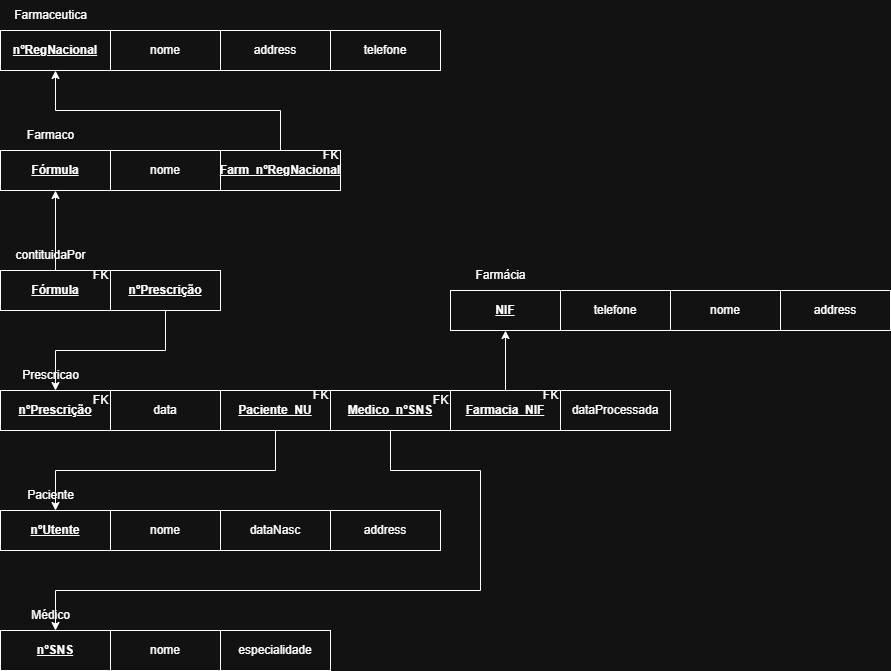

The diagram above was exported from draw.io. Its source (the exported page's mxGraphModel, read from the mxfile embedded in the PNG):
<mxGraphModel dx="1050" dy="569" grid="1" gridSize="10" guides="1" tooltips="1" connect="1" arrows="1" fold="1" page="1" pageScale="1" pageWidth="827" pageHeight="1169" math="0" shadow="0">
  <root>
    <mxCell id="0" />
    <mxCell id="1" parent="0" />
    <mxCell id="dvjlUylE09PWmXtx3gY3-1" value="&lt;b&gt;&lt;u&gt;nºRegNacional&lt;/u&gt;&lt;/b&gt;" style="rounded=0;whiteSpace=wrap;html=1;" parent="1" vertex="1">
      <mxGeometry x="120" y="200" width="110" height="40" as="geometry" />
    </mxCell>
    <mxCell id="dvjlUylE09PWmXtx3gY3-2" value="Farmaceutica" style="text;html=1;align=center;verticalAlign=middle;resizable=0;points=[];autosize=1;strokeColor=none;fillColor=none;" parent="1" vertex="1">
      <mxGeometry x="120" y="170" width="100" height="30" as="geometry" />
    </mxCell>
    <mxCell id="dvjlUylE09PWmXtx3gY3-3" value="nome" style="rounded=0;whiteSpace=wrap;html=1;" parent="1" vertex="1">
      <mxGeometry x="230" y="200" width="110" height="40" as="geometry" />
    </mxCell>
    <mxCell id="dvjlUylE09PWmXtx3gY3-4" value="&lt;b&gt;&lt;u&gt;Fórmula&lt;/u&gt;&lt;/b&gt;" style="rounded=0;whiteSpace=wrap;html=1;" parent="1" vertex="1">
      <mxGeometry x="120" y="320" width="110" height="40" as="geometry" />
    </mxCell>
    <mxCell id="dvjlUylE09PWmXtx3gY3-5" value="Farmaco" style="text;html=1;align=center;verticalAlign=middle;resizable=0;points=[];autosize=1;strokeColor=none;fillColor=none;" parent="1" vertex="1">
      <mxGeometry x="135" y="290" width="70" height="30" as="geometry" />
    </mxCell>
    <mxCell id="dvjlUylE09PWmXtx3gY3-6" value="nome" style="rounded=0;whiteSpace=wrap;html=1;" parent="1" vertex="1">
      <mxGeometry x="230" y="320" width="110" height="40" as="geometry" />
    </mxCell>
    <mxCell id="dvjlUylE09PWmXtx3gY3-7" value="&lt;b&gt;&lt;u&gt;nºPrescrição&lt;/u&gt;&lt;/b&gt;" style="rounded=0;whiteSpace=wrap;html=1;" parent="1" vertex="1">
      <mxGeometry x="120" y="560" width="110" height="40" as="geometry" />
    </mxCell>
    <mxCell id="dvjlUylE09PWmXtx3gY3-8" value="Prescricao" style="text;html=1;align=center;verticalAlign=middle;resizable=0;points=[];autosize=1;strokeColor=none;fillColor=none;" parent="1" vertex="1">
      <mxGeometry x="130" y="530" width="80" height="30" as="geometry" />
    </mxCell>
    <mxCell id="dvjlUylE09PWmXtx3gY3-9" value="data" style="rounded=0;whiteSpace=wrap;html=1;" parent="1" vertex="1">
      <mxGeometry x="230" y="560" width="110" height="40" as="geometry" />
    </mxCell>
    <mxCell id="dvjlUylE09PWmXtx3gY3-10" value="&lt;u&gt;&lt;b&gt;nºUtente&lt;/b&gt;&lt;/u&gt;" style="rounded=0;whiteSpace=wrap;html=1;" parent="1" vertex="1">
      <mxGeometry x="120" y="680" width="110" height="40" as="geometry" />
    </mxCell>
    <mxCell id="dvjlUylE09PWmXtx3gY3-11" value="Paciente" style="text;html=1;align=center;verticalAlign=middle;resizable=0;points=[];autosize=1;strokeColor=none;fillColor=none;" parent="1" vertex="1">
      <mxGeometry x="135" y="650" width="70" height="30" as="geometry" />
    </mxCell>
    <mxCell id="dvjlUylE09PWmXtx3gY3-12" value="nome" style="rounded=0;whiteSpace=wrap;html=1;" parent="1" vertex="1">
      <mxGeometry x="230" y="680" width="110" height="40" as="geometry" />
    </mxCell>
    <mxCell id="dvjlUylE09PWmXtx3gY3-13" value="&lt;b&gt;&lt;u&gt;nºSNS&lt;/u&gt;&lt;/b&gt;" style="rounded=0;whiteSpace=wrap;html=1;" parent="1" vertex="1">
      <mxGeometry x="120" y="800" width="110" height="40" as="geometry" />
    </mxCell>
    <mxCell id="dvjlUylE09PWmXtx3gY3-14" value="Médico" style="text;html=1;align=center;verticalAlign=middle;resizable=0;points=[];autosize=1;strokeColor=none;fillColor=none;" parent="1" vertex="1">
      <mxGeometry x="140" y="770" width="60" height="30" as="geometry" />
    </mxCell>
    <mxCell id="dvjlUylE09PWmXtx3gY3-15" value="nome" style="rounded=0;whiteSpace=wrap;html=1;" parent="1" vertex="1">
      <mxGeometry x="230" y="800" width="110" height="40" as="geometry" />
    </mxCell>
    <mxCell id="dvjlUylE09PWmXtx3gY3-16" value="&lt;u&gt;&lt;b&gt;NIF&lt;/b&gt;&lt;/u&gt;" style="rounded=0;whiteSpace=wrap;html=1;" parent="1" vertex="1">
      <mxGeometry x="570" y="460" width="110" height="40" as="geometry" />
    </mxCell>
    <mxCell id="dvjlUylE09PWmXtx3gY3-17" value="Farmácia" style="text;html=1;align=center;verticalAlign=middle;resizable=0;points=[];autosize=1;strokeColor=none;fillColor=none;" parent="1" vertex="1">
      <mxGeometry x="585" y="430" width="70" height="30" as="geometry" />
    </mxCell>
    <mxCell id="dvjlUylE09PWmXtx3gY3-18" value="telefone" style="rounded=0;whiteSpace=wrap;html=1;" parent="1" vertex="1">
      <mxGeometry x="680" y="460" width="110" height="40" as="geometry" />
    </mxCell>
    <mxCell id="dvjlUylE09PWmXtx3gY3-19" value="&lt;u&gt;&lt;b&gt;Fórmula&lt;/b&gt;&lt;/u&gt;" style="rounded=0;whiteSpace=wrap;html=1;" parent="1" vertex="1">
      <mxGeometry x="120" y="440" width="110" height="40" as="geometry" />
    </mxCell>
    <mxCell id="dvjlUylE09PWmXtx3gY3-20" value="contituidaPor" style="text;html=1;align=center;verticalAlign=middle;resizable=0;points=[];autosize=1;strokeColor=none;fillColor=none;" parent="1" vertex="1">
      <mxGeometry x="125" y="410" width="90" height="30" as="geometry" />
    </mxCell>
    <mxCell id="dvjlUylE09PWmXtx3gY3-21" value="&lt;b&gt;&lt;u&gt;nºPrescrição&lt;/u&gt;&lt;/b&gt;" style="rounded=0;whiteSpace=wrap;html=1;" parent="1" vertex="1">
      <mxGeometry x="230" y="440" width="110" height="40" as="geometry" />
    </mxCell>
    <mxCell id="dvjlUylE09PWmXtx3gY3-22" value="address" style="rounded=0;whiteSpace=wrap;html=1;" parent="1" vertex="1">
      <mxGeometry x="340" y="200" width="110" height="40" as="geometry" />
    </mxCell>
    <mxCell id="dvjlUylE09PWmXtx3gY3-23" value="telefone" style="rounded=0;whiteSpace=wrap;html=1;" parent="1" vertex="1">
      <mxGeometry x="450" y="200" width="110" height="40" as="geometry" />
    </mxCell>
    <mxCell id="dvjlUylE09PWmXtx3gY3-25" value="address" style="rounded=0;whiteSpace=wrap;html=1;" parent="1" vertex="1">
      <mxGeometry x="450" y="680" width="110" height="40" as="geometry" />
    </mxCell>
    <mxCell id="dvjlUylE09PWmXtx3gY3-26" value="dataNasc" style="rounded=0;whiteSpace=wrap;html=1;" parent="1" vertex="1">
      <mxGeometry x="340" y="680" width="110" height="40" as="geometry" />
    </mxCell>
    <mxCell id="dvjlUylE09PWmXtx3gY3-27" value="especialidade" style="rounded=0;whiteSpace=wrap;html=1;" parent="1" vertex="1">
      <mxGeometry x="340" y="800" width="110" height="40" as="geometry" />
    </mxCell>
    <mxCell id="dvjlUylE09PWmXtx3gY3-28" value="address" style="rounded=0;whiteSpace=wrap;html=1;" parent="1" vertex="1">
      <mxGeometry x="900" y="460" width="110" height="40" as="geometry" />
    </mxCell>
    <mxCell id="dvjlUylE09PWmXtx3gY3-29" value="nome" style="rounded=0;whiteSpace=wrap;html=1;" parent="1" vertex="1">
      <mxGeometry x="790" y="460" width="110" height="40" as="geometry" />
    </mxCell>
    <mxCell id="dvjlUylE09PWmXtx3gY3-30" value="&lt;b&gt;&lt;u&gt;Farm_nºRegNacional&lt;/u&gt;&lt;/b&gt;" style="rounded=0;whiteSpace=wrap;html=1;" parent="1" vertex="1">
      <mxGeometry x="340" y="320" width="120" height="40" as="geometry" />
    </mxCell>
    <mxCell id="dvjlUylE09PWmXtx3gY3-31" value="" style="endArrow=classic;html=1;rounded=0;" parent="1" source="dvjlUylE09PWmXtx3gY3-30" target="dvjlUylE09PWmXtx3gY3-1" edge="1">
      <mxGeometry width="50" height="50" relative="1" as="geometry">
        <mxPoint x="530" y="510" as="sourcePoint" />
        <mxPoint x="580" y="460" as="targetPoint" />
        <Array as="points">
          <mxPoint x="400" y="280" />
          <mxPoint x="175" y="280" />
        </Array>
      </mxGeometry>
    </mxCell>
    <mxCell id="dvjlUylE09PWmXtx3gY3-32" value="FK" style="text;html=1;align=center;verticalAlign=middle;resizable=0;points=[];autosize=1;strokeColor=none;fillColor=none;" parent="1" vertex="1">
      <mxGeometry x="430" y="310" width="40" height="30" as="geometry" />
    </mxCell>
    <mxCell id="dvjlUylE09PWmXtx3gY3-33" value="" style="endArrow=classic;html=1;rounded=0;" parent="1" source="dvjlUylE09PWmXtx3gY3-19" target="dvjlUylE09PWmXtx3gY3-4" edge="1">
      <mxGeometry width="50" height="50" relative="1" as="geometry">
        <mxPoint x="155" y="430" as="sourcePoint" />
        <mxPoint x="205" y="380" as="targetPoint" />
      </mxGeometry>
    </mxCell>
    <mxCell id="dvjlUylE09PWmXtx3gY3-34" value="" style="endArrow=classic;html=1;rounded=0;" parent="1" source="dvjlUylE09PWmXtx3gY3-21" target="dvjlUylE09PWmXtx3gY3-7" edge="1">
      <mxGeometry width="50" height="50" relative="1" as="geometry">
        <mxPoint x="220" y="540" as="sourcePoint" />
        <mxPoint x="270" y="490" as="targetPoint" />
        <Array as="points">
          <mxPoint x="285" y="520" />
          <mxPoint x="175" y="520" />
        </Array>
      </mxGeometry>
    </mxCell>
    <mxCell id="dvjlUylE09PWmXtx3gY3-35" value="FK" style="text;html=1;align=center;verticalAlign=middle;resizable=0;points=[];autosize=1;strokeColor=none;fillColor=none;" parent="1" vertex="1">
      <mxGeometry x="200" y="554.5" width="40" height="30" as="geometry" />
    </mxCell>
    <mxCell id="dvjlUylE09PWmXtx3gY3-36" value="FK" style="text;html=1;align=center;verticalAlign=middle;resizable=0;points=[];autosize=1;strokeColor=none;fillColor=none;" parent="1" vertex="1">
      <mxGeometry x="200" y="430" width="40" height="30" as="geometry" />
    </mxCell>
    <mxCell id="dvjlUylE09PWmXtx3gY3-37" value="&lt;b&gt;&lt;u&gt;Paciente_NU&lt;/u&gt;&lt;/b&gt;" style="rounded=0;whiteSpace=wrap;html=1;" parent="1" vertex="1">
      <mxGeometry x="340" y="560" width="110" height="40" as="geometry" />
    </mxCell>
    <mxCell id="dvjlUylE09PWmXtx3gY3-38" value="FK" style="text;html=1;align=center;verticalAlign=middle;resizable=0;points=[];autosize=1;strokeColor=none;fillColor=none;" parent="1" vertex="1">
      <mxGeometry x="420" y="550" width="40" height="30" as="geometry" />
    </mxCell>
    <mxCell id="dvjlUylE09PWmXtx3gY3-40" value="" style="endArrow=classic;html=1;rounded=0;" parent="1" source="dvjlUylE09PWmXtx3gY3-37" target="dvjlUylE09PWmXtx3gY3-10" edge="1">
      <mxGeometry width="50" height="50" relative="1" as="geometry">
        <mxPoint x="190" y="680" as="sourcePoint" />
        <mxPoint x="190" y="600" as="targetPoint" />
        <Array as="points">
          <mxPoint x="395" y="640" />
          <mxPoint x="175" y="640" />
        </Array>
      </mxGeometry>
    </mxCell>
    <mxCell id="dvjlUylE09PWmXtx3gY3-41" value="&lt;b&gt;&lt;u&gt;Medico_nºSNS&lt;/u&gt;&lt;/b&gt;" style="rounded=0;whiteSpace=wrap;html=1;" parent="1" vertex="1">
      <mxGeometry x="450" y="560" width="120" height="40" as="geometry" />
    </mxCell>
    <mxCell id="dvjlUylE09PWmXtx3gY3-42" value="FK" style="text;html=1;align=center;verticalAlign=middle;resizable=0;points=[];autosize=1;strokeColor=none;fillColor=none;" parent="1" vertex="1">
      <mxGeometry x="540" y="555" width="40" height="30" as="geometry" />
    </mxCell>
    <mxCell id="dvjlUylE09PWmXtx3gY3-43" value="" style="endArrow=classic;html=1;rounded=0;" parent="1" source="dvjlUylE09PWmXtx3gY3-41" target="dvjlUylE09PWmXtx3gY3-13" edge="1">
      <mxGeometry width="50" height="50" relative="1" as="geometry">
        <mxPoint x="485" y="660" as="sourcePoint" />
        <mxPoint x="535" y="610" as="targetPoint" />
        <Array as="points">
          <mxPoint x="510" y="640" />
          <mxPoint x="600" y="640" />
          <mxPoint x="600" y="760" />
          <mxPoint x="175" y="760" />
        </Array>
      </mxGeometry>
    </mxCell>
    <mxCell id="dvjlUylE09PWmXtx3gY3-44" value="&lt;b&gt;&lt;u&gt;Farmacia_NIF&lt;/u&gt;&lt;/b&gt;" style="rounded=0;whiteSpace=wrap;html=1;" parent="1" vertex="1">
      <mxGeometry x="570" y="560" width="110" height="40" as="geometry" />
    </mxCell>
    <mxCell id="dvjlUylE09PWmXtx3gY3-45" value="FK" style="text;html=1;align=center;verticalAlign=middle;resizable=0;points=[];autosize=1;strokeColor=none;fillColor=none;" parent="1" vertex="1">
      <mxGeometry x="650" y="550" width="40" height="30" as="geometry" />
    </mxCell>
    <mxCell id="dvjlUylE09PWmXtx3gY3-46" value="" style="endArrow=classic;html=1;rounded=0;" parent="1" source="dvjlUylE09PWmXtx3gY3-44" target="dvjlUylE09PWmXtx3gY3-16" edge="1">
      <mxGeometry width="50" height="50" relative="1" as="geometry">
        <mxPoint x="670" y="510" as="sourcePoint" />
        <mxPoint x="720" y="460" as="targetPoint" />
      </mxGeometry>
    </mxCell>
    <mxCell id="dvjlUylE09PWmXtx3gY3-48" value="dataProcessada" style="rounded=0;whiteSpace=wrap;html=1;" parent="1" vertex="1">
      <mxGeometry x="680" y="560" width="110" height="40" as="geometry" />
    </mxCell>
  </root>
</mxGraphModel>